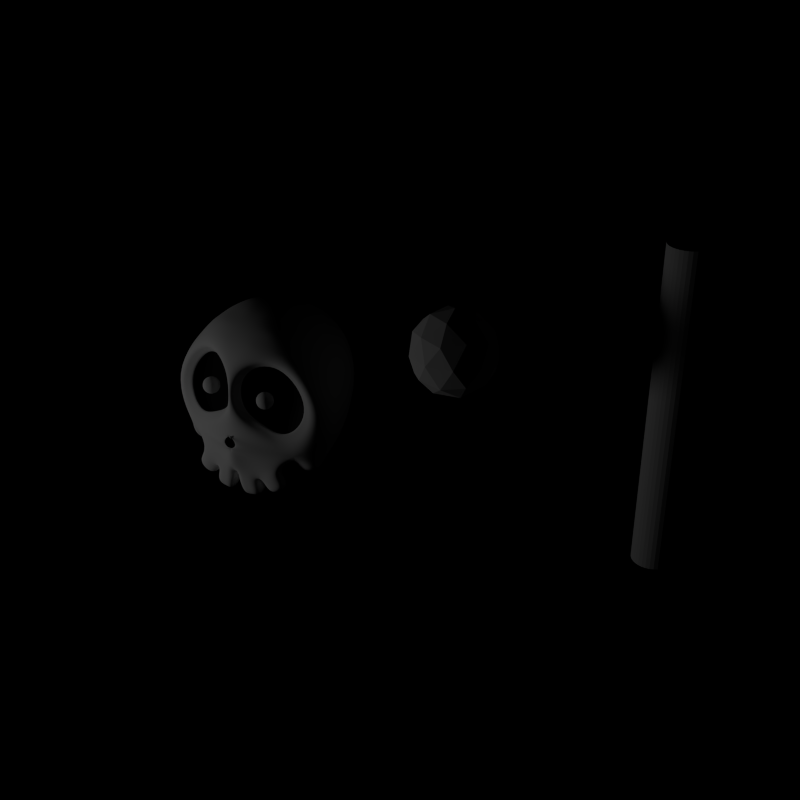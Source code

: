# Source: skull_lever_assets.blend  (saved by Blender 2.78.0; exported with 4.5.12 LTS)
import bpy
from mathutils import Matrix  # noqa: F401  (used for matrix-valued properties, if any)

bpy.ops.wm.read_factory_settings(use_empty=True)
scene = bpy.context.scene
scene.name = 'Scene'

# ---- collections
col_collection_1 = bpy.data.collections.new('Collection 1'); scene.collection.children.link(col_collection_1)

# ---- materials (node trees are filled in below, after node groups)
mat_material = bpy.data.materials.new('Material')
mat_material.alpha_threshold = 0.0
mat_material.use_transparent_shadow = False
mat_material.roughness = 0.5
mat_material.specular_intensity = 0.1961
mat_material.line_color = (0.0, 0.0, 0.0, 1.0)
mat_material_002 = bpy.data.materials.new('Material.002')
mat_material_002.alpha_threshold = 0.0
mat_material_002.use_transparent_shadow = False
mat_material_002.diffuse_color = (0.02198, 0.02198, 0.02198, 1.0)
mat_material_002.roughness = 0.5
mat_material_002.specular_intensity = 0.01
mat_material_002.line_color = (0.0, 0.0, 0.0, 1.0)

# ---- material node trees

# ---- world
world_world = bpy.data.worlds.new('World'); scene.world = world_world
world_world.color = (0.0, 0.0, 0.0)
world_world.use_sun_shadow = False
world_world.sun_shadow_jitter_overblur = 0.0
world_world.cycles.sampling_method = 'NONE'
world_world.cycles.sample_map_resolution = 256
world_world.light_settings.ao_factor = 0.35

# ---- lights
light_point = bpy.data.lights.new('Point', 'POINT')
light_point.transmission_factor = 0.0
light_point.energy = 100.0
light_point.shadow_buffer_clip_start = 0.5
light_point.shadow_soft_size = 1.0
light_point.shadow_maximum_resolution = 0.006
light_point.use_absolute_resolution = True
light_point.cycles.use_multiple_importance_sampling = False

# ---- meshes
me_icosphere_001 = bpy.data.meshes.new('Icosphere.001')
me_icosphere_001.from_pydata([(0.7944, -0.02242, 0.7292), (0.9952, -0.1684, 0.8826), (0.7177, -0.2585, 0.8826), (0.5461, -0.02242, 0.8826), (0.7177, 0.2137, 0.8826), (0.9952, 0.1235, 0.8826), (0.8711, -0.2585, 1.131), (0.5935, -0.1684, 1.131), (0.5935, 0.1235, 1.131), (0.8711, 0.2137, 1.131), (1.043, -0.02242, 1.131), (0.7944, -0.02242, 1.284), (0.7493, -0.1612, 0.7706), (0.9124, -0.1082, 0.7706), (0.8674, -0.247, 0.8608), (1.031, -0.02242, 0.8608), (0.9124, 0.06335, 0.7706), (0.6485, -0.02242, 0.7706), (0.6034, -0.1612, 0.8608), (0.7493, 0.1164, 0.7706), (0.6034, 0.1164, 0.8608), (0.8674, 0.2021, 0.8608), (1.058, -0.1082, 1.007), (1.058, 0.06335, 1.007), (0.7944, -0.3, 1.007), (0.9575, -0.247, 1.007), (0.5304, -0.1082, 1.007), (0.6312, -0.247, 1.007), (0.6312, 0.2021, 1.007), (0.5304, 0.06335, 1.007), (0.9575, 0.2021, 1.007), (0.7944, 0.2552, 1.007), (0.9854, -0.1612, 1.153), (0.7214, -0.247, 1.153), (0.5583, -0.02242, 1.153), (0.7214, 0.2021, 1.153), (0.9854, 0.1164, 1.153), (0.8395, -0.1612, 1.243), (0.9403, -0.02242, 1.243), (0.6763, -0.1082, 1.243), (0.6763, 0.06335, 1.243), (0.8395, 0.1164, 1.243)], [], [(0, 13, 12), (1, 13, 15), (0, 12, 17), (0, 17, 19), (0, 19, 16), (1, 15, 22), (2, 14, 24), (3, 18, 26), (4, 20, 28), (5, 21, 30), (1, 22, 25), (2, 24, 27), (3, 26, 29), (4, 28, 31), (5, 30, 23), (6, 32, 37), (7, 33, 39), (8, 34, 40), (9, 35, 41), (10, 36, 38), (38, 41, 11), (38, 36, 41), (36, 9, 41), (41, 40, 11), (41, 35, 40), (35, 8, 40), (40, 39, 11), (40, 34, 39), (34, 7, 39), (39, 37, 11), (39, 33, 37), (33, 6, 37), (37, 38, 11), (37, 32, 38), (32, 10, 38), (23, 36, 10), (23, 30, 36), (30, 9, 36), (31, 35, 9), (31, 28, 35), (28, 8, 35), (29, 34, 8), (29, 26, 34), (26, 7, 34), (27, 33, 7), (27, 24, 33), (24, 6, 33), (25, 32, 6), (25, 22, 32), (22, 10, 32), (30, 31, 9), (30, 21, 31), (21, 4, 31), (28, 29, 8), (28, 20, 29), (20, 3, 29), (26, 27, 7), (26, 18, 27), (18, 2, 27), (24, 25, 6), (24, 14, 25), (14, 1, 25), (22, 23, 10), (22, 15, 23), (15, 5, 23), (16, 21, 5), (16, 19, 21), (19, 4, 21), (19, 20, 4), (19, 17, 20), (17, 3, 20), (17, 18, 3), (17, 12, 18), (12, 2, 18), (15, 16, 5), (15, 13, 16), (13, 0, 16), (12, 14, 2), (12, 13, 14), (13, 1, 14)])
me_icosphere_001.use_remesh_preserve_volume = False
me_icosphere_001.use_remesh_preserve_attributes = False
me_icosphere_001.use_mirror_vertex_groups = False
me_icosphere_001.update()
me_cylinder = bpy.data.meshes.new('Cylinder')
me_cylinder.from_pydata([(0.0, 1.0, -1.0), (0.0, 1.0, 1.0), (0.1951, 0.9808, -1.0), (0.1951, 0.9808, 1.0), (0.3827, 0.9239, -1.0), (0.3827, 0.9239, 1.0), (0.5556, 0.8315, -1.0), (0.5556, 0.8315, 1.0), (0.7071, 0.7071, -1.0), (0.7071, 0.7071, 1.0), (0.8315, 0.5556, -1.0), (0.8315, 0.5556, 1.0), (0.9239, 0.3827, -1.0), (0.9239, 0.3827, 1.0), (0.9808, 0.1951, -1.0), (0.9808, 0.1951, 1.0), (1.0, 7.55e-08, -1.0), (1.0, 7.55e-08, 1.0), (0.9808, -0.1951, -1.0), (0.9808, -0.1951, 1.0), (0.9239, -0.3827, -1.0), (0.9239, -0.3827, 1.0), (0.8315, -0.5556, -1.0), (0.8315, -0.5556, 1.0), (0.7071, -0.7071, -1.0), (0.7071, -0.7071, 1.0), (0.5556, -0.8315, -1.0), (0.5556, -0.8315, 1.0), (0.3827, -0.9239, -1.0), (0.3827, -0.9239, 1.0), (0.1951, -0.9808, -1.0), (0.1951, -0.9808, 1.0), (-3.258e-07, -1.0, -1.0), (-3.258e-07, -1.0, 1.0), (-0.1951, -0.9808, -1.0), (-0.1951, -0.9808, 1.0), (-0.3827, -0.9239, -1.0), (-0.3827, -0.9239, 1.0), (-0.5556, -0.8315, -1.0), (-0.5556, -0.8315, 1.0), (-0.7071, -0.7071, -1.0), (-0.7071, -0.7071, 1.0), (-0.8315, -0.5556, -1.0), (-0.8315, -0.5556, 1.0), (-0.9239, -0.3827, -1.0), (-0.9239, -0.3827, 1.0), (-0.9808, -0.1951, -1.0), (-0.9808, -0.1951, 1.0), (-1.0, 9.656e-07, -1.0), (-1.0, 9.656e-07, 1.0), (-0.9808, 0.1951, -1.0), (-0.9808, 0.1951, 1.0), (-0.9239, 0.3827, -1.0), (-0.9239, 0.3827, 1.0), (-0.8315, 0.5556, -1.0), (-0.8315, 0.5556, 1.0), (-0.7071, 0.7071, -1.0), (-0.7071, 0.7071, 1.0), (-0.5556, 0.8315, -1.0), (-0.5556, 0.8315, 1.0), (-0.3827, 0.9239, -1.0), (-0.3827, 0.9239, 1.0), (-0.1951, 0.9808, -1.0), (-0.1951, 0.9808, 1.0)], [], [(0, 1, 3, 2), (2, 3, 5, 4), (4, 5, 7, 6), (6, 7, 9, 8), (8, 9, 11, 10), (10, 11, 13, 12), (12, 13, 15, 14), (14, 15, 17, 16), (16, 17, 19, 18), (18, 19, 21, 20), (20, 21, 23, 22), (22, 23, 25, 24), (24, 25, 27, 26), (26, 27, 29, 28), (28, 29, 31, 30), (30, 31, 33, 32), (32, 33, 35, 34), (34, 35, 37, 36), (36, 37, 39, 38), (38, 39, 41, 40), (40, 41, 43, 42), (42, 43, 45, 44), (44, 45, 47, 46), (46, 47, 49, 48), (48, 49, 51, 50), (50, 51, 53, 52), (52, 53, 55, 54), (54, 55, 57, 56), (56, 57, 59, 58), (58, 59, 61, 60), (3, 1, 63, 61, 59, 57, 55, 53, 51, 49, 47, 45, 43, 41, 39, 37, 35, 33, 31, 29, 27, 25, 23, 21, 19, 17, 15, 13, 11, 9, 7, 5), (60, 61, 63, 62), (62, 63, 1, 0), (0, 2, 4, 6, 8, 10, 12, 14, 16, 18, 20, 22, 24, 26, 28, 30, 32, 34, 36, 38, 40, 42, 44, 46, 48, 50, 52, 54, 56, 58, 60, 62)])
me_cylinder.use_remesh_preserve_volume = False
me_cylinder.use_remesh_preserve_attributes = False
me_cylinder.use_mirror_vertex_groups = False
me_cylinder.update()
me_icosphere = bpy.data.meshes.new('Icosphere')
me_icosphere.from_pydata([(1.026, -2.707e-07, 6.207e-09), (0.465, -0.91, 0.2037), (0.4497, -0.3777, -0.8107), (0.4497, 0.6543, -0.6098), (0.4497, 0.7821, 0.4339), (1.135, -0.168, 0.5948), (1.066, -0.73, 0.1742), (0.7711, -0.7585, 0.5442), (0.8706, 0.4597, 0.255), (0.5829, 0.5124, 0.7446), (0.8706, -0.222, -0.4765), (0.5316, -0.7439, -0.4126), (0.8706, 0.3846, -0.3584), (0.5316, 0.1626, -0.835), (0.5316, 0.8443, -0.1034), (0.0, 0.6818, 0.7316), (0.0, 0.2727, 0.9932), (0.0, -0.3981, 0.8682), (0.0, -0.9816, -0.1911), (0.0, -0.6818, -0.7316), (0.0, -0.1216, -0.9926), (0.0, 0.4851, -0.8745), (0.0, 0.9064, -0.4223), (0.0, 0.9816, 0.1911), (0.05466, 0.1859, 0.8297), (0.05466, -0.309, 0.7333), (0.6478, -0.5655, 0.5874), (0.4884, 0.3799, 0.6489), (0.9244, -0.1397, 0.5353), (0.5734, -0.5104, 0.4532), (0.8256, -0.1226, 0.4057), (0.4345, 0.345, 0.5129), (0.01483, 0.1775, 0.6716), (0.02484, -0.2824, 0.5897), (0.1049, 0.06642, 0.401), (0.1117, -0.1672, 0.356), (0.3946, -0.2831, 0.2994), (0.3235, 0.1521, 0.3329), (0.5246, -0.08572, 0.2851), (0.2838, -0.049, 0.3426), (0.9042, -0.1364, 0.5122), (0.6332, -0.5534, 0.5633), (0.4782, 0.3716, 0.6241), (0.04925, 0.1831, 0.8002), (0.05091, -0.3032, 0.7067), (0.9746, -0.1435, 0.4934), (0.6643, -0.6211, 0.5519), (0.4866, 0.4383, 0.6216), (0.0, 0.2225, 0.8233), (0.0, -0.3345, 0.7163), (0.2084, -0.8575, 0.6813), (0.0, -0.9899, 0.7477), (0.3399, -0.9089, 0.2554), (0.0, -0.9791, 0.3511), (0.2745, -1.067, 0.3979), (-0.03352, -1.117, 0.3657), (0.4659, -0.951, 0.3952), (0.5747, -0.9466, 0.6382), (0.275, -1.13, 0.6326), (0.0, -1.104, 0.678), (0.297, -1.326, 0.4023), (0.2985, -1.357, 0.5686), (0.09543, -1.36, 0.451), (0.09529, -1.384, 0.5845), (0.4332, -1.271, 0.3659), (0.4336, -1.321, 0.5544), (0.587, -1.177, 0.3637), (0.6744, -1.174, 0.559), (0.1928, -0.7205, 0.8076), (0.02626, -0.7802, 0.798), (0.0, -0.7626, 0.783), (0.0, -0.5933, 0.7936), (0.04751, -0.7037, 0.808), (0.0, -0.6787, 0.78), (0.01014, -0.7604, 0.8049), (0.0, -0.7626, 0.7833), (0.2354, -0.7571, 0.7118), (0.2501, -0.7313, 0.7081), (0.0, -0.7497, 0.7298), (0.0, -0.5756, 0.752), (0.2167, -0.9105, -0.05201), (0.3698, -0.5644, 0.7288), (0.3512, -0.4373, 0.6604), (0.2991, -0.3964, 0.5215), (0.2531, -0.2252, 0.3277), (0.3421, -0.4283, 0.635), (0.3163, -0.4778, 0.6341), (0.08841, -0.9282, 0.7399), (0.1541, -0.944, 0.3032), (0.1205, -1.092, 0.3818), (0.1214, -1.117, 0.6553), (0.1969, -1.371, 0.5765), (0.1962, -1.343, 0.4267), (0.0, -0.7706, 0.786), (0.07099, -0.6296, 0.7985), (0.0, -0.6061, 0.8367), (0.0, -0.7606, 0.8082), (0.1312, -0.7634, 0.7093), (0.1413, -0.6587, 0.7179), (0.1855, -0.7227, 0.7362), (0.1668, -0.7534, 0.738), (0.0, -0.7509, 0.7425), (0.0, -0.5798, 0.7815), (0.08444, -0.7614, 0.7336), (0.09714, -0.6549, 0.7518), (1.032, -0.8619, 0.1964), (0.823, -0.9324, 0.4887), (0.6136, -1.079, 0.1888), (0.02354, -0.3387, 0.7764), (0.02354, 0.2169, 0.8828), (0.6889, -0.6306, 0.5727), (0.5188, 0.4272, 0.6787), (0.9958, -0.1485, 0.5525), (0.3562, -0.4803, 0.6817), (0.3832, -0.2165, 0.7075), (0.4618, -0.1673, 0.7742), (0.3532, -0.1735, 0.8089), (0.2861, -0.1574, 0.7179), (0.3532, -0.1414, 0.627), (0.4618, -0.1475, 0.6617), (0.4132, -0.07779, 0.8258), (0.3046, -0.07166, 0.791), (0.3046, -0.05183, 0.6786), (0.4132, -0.0457, 0.6438), (0.4803, -0.06174, 0.7348), (0.3832, -0.002618, 0.7452), (0.4294, -0.2064, 0.7434), (0.3656, -0.21, 0.7638), (0.4117, -0.1811, 0.803), (0.4294, -0.1947, 0.6773), (0.4756, -0.1658, 0.7165), (0.3261, -0.2006, 0.7103), (0.3085, -0.1752, 0.7699), (0.3656, -0.1911, 0.6568), (0.3085, -0.1564, 0.663), (0.4117, -0.1505, 0.6299), (0.4865, -0.1037, 0.6933), (0.4865, -0.1154, 0.7594), (0.447, -0.1248, 0.8129), (0.3832, -0.1284, 0.8333), (0.3194, -0.1248, 0.8129), (0.2799, -0.1154, 0.7594), (0.2799, -0.1037, 0.6933), (0.3194, -0.09432, 0.6398), (0.3832, -0.09072, 0.6194), (0.447, -0.09432, 0.6398), (0.4579, -0.06277, 0.7898), (0.3546, -0.0686, 0.8228), (0.2908, -0.05334, 0.7363), (0.3546, -0.03809, 0.6498), (0.4579, -0.04391, 0.6828), (0.4403, -0.01859, 0.7424), (0.4008, -0.02802, 0.7959), (0.337, -0.02442, 0.7755), (0.337, -0.01276, 0.7094), (0.4008, -0.009162, 0.6889), (0.3252, -1.242, 0.6195), (0.3244, -1.188, 0.3871), (0.04597, -1.242, 0.4024), (0.04247, -1.255, 0.651), (0.1776, -1.249, 0.6351), (0.1782, -1.216, 0.3946), (0.3417, -1.173, 0.3703), (0.3423, -1.236, 0.605), (0.642, -1.053, 0.6106), (0.5332, -1.057, 0.3676)], [], [(5, 7, 6), (6, 0, 5), (5, 8, 9), (4, 9, 8), (5, 0, 8), (11, 6, 1), (6, 11, 10), (2, 10, 11), (10, 0, 6), (13, 10, 2), (10, 13, 12), (3, 12, 13), (12, 0, 10), (14, 12, 3), (12, 14, 8), (4, 8, 14), (8, 0, 12), (9, 15, 16), (15, 9, 4), (19, 2, 11), (11, 18, 19), (21, 3, 13), (13, 20, 21), (20, 13, 2), (23, 4, 14), (14, 22, 23), (22, 14, 3), (20, 2, 19), (22, 3, 21), (15, 4, 23), (32, 33, 35, 34), (31, 32, 34, 37), (30, 31, 37, 38), (29, 30, 38, 36), (35, 39, 34), (34, 39, 37), (37, 39, 38), (36, 38, 39), (28, 40, 41, 26), (27, 42, 40, 28), (24, 43, 42, 27), (25, 44, 43, 24), (40, 45, 46, 41), (45, 30, 29, 46), (42, 47, 45, 40), (47, 31, 30, 45), (43, 48, 47, 42), (48, 32, 31, 47), (44, 49, 48, 43), (49, 33, 32, 48), (52, 1, 56, 54), (7, 50, 58, 57), (1, 7, 57, 56), (66, 67, 65, 64), (50, 7, 68, 69), (69, 68, 72, 74), (1, 80, 11), (80, 18, 11), (33, 83, 84, 35), (83, 29, 36, 84), (35, 84, 39), (84, 36, 39), (41, 85, 82, 26), (85, 44, 25, 82), (46, 86, 85, 41), (86, 49, 44, 85), (29, 83, 86, 46), (83, 33, 49, 86), (18, 80, 88, 53), (80, 1, 52, 88), (53, 88, 89, 55), (88, 52, 54, 89), (50, 87, 90, 58), (87, 51, 59, 90), (62, 92, 91, 63), (92, 60, 61, 91), (51, 87, 93, 70), (87, 50, 69, 93), (7, 81, 94, 68), (81, 17, 71, 94), (68, 94, 95, 72), (94, 71, 73, 95), (70, 93, 96, 75), (93, 69, 74, 96), (77, 98, 97, 76), (98, 79, 78, 97), (72, 99, 100, 74), (99, 77, 76, 100), (96, 103, 101, 75), (103, 97, 78, 101), (74, 100, 103, 96), (100, 76, 97, 103), (95, 104, 99, 72), (104, 98, 77, 99), (73, 102, 104, 95), (102, 79, 98, 104), (6, 7, 106, 105), (7, 1, 107, 106), (1, 6, 105, 107), (107, 105, 106), (17, 108, 109, 16), (108, 25, 24, 109), (16, 109, 111, 9), (109, 24, 27, 111), (9, 111, 112, 5), (111, 27, 28, 112), (5, 112, 110, 7), (112, 28, 26, 110), (81, 113, 108, 17), (113, 82, 25, 108), (7, 110, 113, 81), (110, 26, 82, 113), (128, 126, 115), (126, 128, 127), (116, 127, 128), (127, 114, 126), (130, 115, 126), (126, 129, 130), (119, 130, 129), (129, 126, 114), (132, 127, 116), (127, 132, 131), (117, 131, 132), (131, 114, 127), (134, 131, 117), (131, 134, 133), (118, 133, 134), (133, 114, 131), (135, 133, 118), (133, 135, 129), (119, 129, 135), (129, 114, 133), (137, 115, 130), (130, 136, 137), (124, 137, 136), (136, 130, 119), (139, 116, 128), (128, 138, 139), (120, 139, 138), (138, 128, 115), (141, 117, 132), (132, 140, 141), (121, 141, 140), (140, 132, 116), (143, 118, 134), (134, 142, 143), (122, 143, 142), (142, 134, 117), (145, 119, 135), (135, 144, 145), (123, 145, 144), (144, 135, 118), (146, 137, 124), (137, 146, 138), (120, 138, 146), (138, 115, 137), (147, 139, 120), (139, 147, 140), (121, 140, 147), (140, 116, 139), (148, 141, 121), (141, 148, 142), (122, 142, 148), (142, 117, 141), (149, 143, 122), (143, 149, 144), (123, 144, 149), (144, 118, 143), (150, 145, 123), (145, 150, 136), (124, 136, 150), (136, 119, 145), (152, 120, 146), (146, 151, 152), (125, 152, 151), (151, 146, 124), (153, 121, 147), (147, 152, 153), (125, 153, 152), (152, 147, 120), (154, 122, 148), (148, 153, 154), (125, 154, 153), (153, 148, 121), (155, 123, 149), (149, 154, 155), (125, 155, 154), (154, 149, 122), (151, 124, 150), (150, 155, 151), (125, 151, 155), (155, 150, 123), (58, 156, 157, 54), (156, 61, 60, 157), (55, 158, 159, 59), (158, 62, 63, 159), (90, 160, 156, 58), (160, 91, 61, 156), (59, 159, 160, 90), (159, 63, 91, 160), (89, 161, 158, 55), (161, 92, 62, 158), (54, 157, 161, 89), (157, 60, 92, 161), (54, 162, 163, 58), (162, 64, 65, 163), (57, 164, 165, 56), (164, 67, 66, 165), (58, 163, 164, 57), (163, 65, 67, 164), (56, 165, 162, 54), (165, 66, 64, 162)])
me_icosphere.polygons.foreach_set('use_smooth', [True] * 212)
me_icosphere.polygons.foreach_set('material_index', [0, 0, 0, 0, 0, 0, 0, 0, 0, 0, 0, 0, 0, 0, 0, 0, 0, 0, 0, 0, 0, 0, 0, 0, 0, 0, 0, 0, 0, 0, 1, 1, 1, 1, 1, 1, 1, 1, 0, 0, 0, 0, 1, 1, 1, 1, 1, 1, 1, 1, 0, 0, 0, 0, 0, 0, 0, 0, 1, 1, 1, 1, 0, 0, 1, 1, 1, 1, 0, 0, 0, 0, 0, 0, 0, 0, 0, 0, 0, 0, 0, 0, 0, 0, 1, 1, 1, 0, 1, 1, 1, 1, 1, 1, 1, 1, 0, 0, 0, 0, 0, 0, 0, 0, 0, 0, 0, 0, 0, 0, 0, 0, 0, 0, 0, 0, 0, 0, 0, 0, 0, 0, 0, 0, 0, 0, 0, 0, 0, 0, 0, 0, 0, 0, 0, 0, 0, 0, 0, 0, 0, 0, 0, 0, 0, 0, 0, 0, 0, 0, 0, 0, 0, 0, 0, 0, 0, 0, 0, 0, 0, 0, 0, 0, 0, 0, 0, 0, 0, 0, 0, 0, 0, 0, 0, 0, 0, 0, 0, 0, 0, 0, 0, 0, 0, 0, 0, 0, 0, 0, 0, 0, 0, 0, 0, 0, 0, 0, 0, 0, 0, 0, 0, 0, 0, 0, 0, 0, 0, 0, 0, 0])
me_icosphere.materials.append(mat_material)
me_icosphere.materials.append(mat_material_002)
me_icosphere.use_remesh_preserve_volume = False
me_icosphere.use_remesh_preserve_attributes = False
me_icosphere.use_mirror_vertex_groups = False
me_icosphere.update()

# ---- objects
ob_icosphere_001 = bpy.data.objects.new('Icosphere.001', me_icosphere_001)
ob_cylinder = bpy.data.objects.new('Cylinder', me_cylinder)
ob_point = bpy.data.objects.new('Point', light_point)
ob_icosphere = bpy.data.objects.new('Icosphere', me_icosphere)

# ---- transforms, parenting, visibility, modifiers, constraints
ob_icosphere_001.location = (0.724, 0.6548, -1.159)
ob_icosphere_001.scale = (1.85, 1.85, 1.85)
ob_icosphere_001.lineart.crease_threshold = 0.0
ob_cylinder.location = (4.021, 2.275, -0.09642)
ob_cylinder.scale = (0.25, 0.25, 2.0)
ob_cylinder.lineart.crease_threshold = 0.0
ob_point.location = (-3.814, -6.095, 0.0)
ob_point.lineart.crease_threshold = 0.0
ob_icosphere.location = (0.0, 0.0, 0.0)
ob_icosphere.rotation_mode = 'ZYX'
ob_icosphere.rotation_euler = (1.351, 0.1632, 0.02835)
ob_icosphere.lineart.crease_threshold = 0.0
_m = ob_icosphere.modifiers.new('Mirror', 'MIRROR')
_m.use_clip = True
_m = ob_icosphere.modifiers.new('Subsurf', 'SUBSURF')
_m.uv_smooth = 'PRESERVE_CORNERS'
_m.render_levels = 3
_m.show_only_control_edges = False

# ---- collection membership
col_collection_1.objects.link(ob_icosphere_001)
col_collection_1.objects.link(ob_cylinder)
col_collection_1.objects.link(ob_point)
col_collection_1.objects.link(ob_icosphere)

# ---- scene / render settings (as saved in the file)
scene.frame_start = 1; scene.frame_end = 250; scene.frame_set(1)
scene.render.engine = 'BLENDER_EEVEE_NEXT'
scene.render.image_settings.color_mode = 'RGB'
scene.render.image_settings.compression = 90
scene.render.resolution_x = 450
scene.render.resolution_y = 450
scene.render.fps = 25
scene.render.dither_intensity = 0.0
scene.render.film_transparent = True
scene.render.bake_margin = 2
scene.render.bake_bias = 0.0
scene.cycles.use_denoising = False
scene.cycles.samples = 10
scene.cycles.sampling_pattern = 'TABULATED_SOBOL'
scene.cycles.light_sampling_threshold = 0.0
scene.cycles.use_adaptive_sampling = False
scene.cycles.use_light_tree = False
scene.cycles.blur_glossy = 0.0
scene.cycles.volume_bounces = 1
scene.cycles.pixel_filter_type = 'GAUSSIAN'
scene.cycles.sample_clamp_indirect = 0.0
scene.view_settings.view_transform = 'Standard'
bpy.context.view_layer.update()

# ---- added for rendering (the .blend has no active camera): camera
cam_auto = bpy.data.cameras.new('AutoCamera')
cam_auto.lens = 50.0
cam_auto.sensor_width = 36.0
cam_auto.clip_end = 1000.0
ob_auto_camera = bpy.data.objects.new('AutoCamera', cam_auto)
scene.collection.objects.link(ob_auto_camera)
ob_auto_camera.location = (8.81542, -8.25813, 5.77076)
ob_auto_camera.rotation_euler = (1.09748, -7.21219e-08, 0.694738)
scene.camera = ob_auto_camera
bpy.context.view_layer.update()
